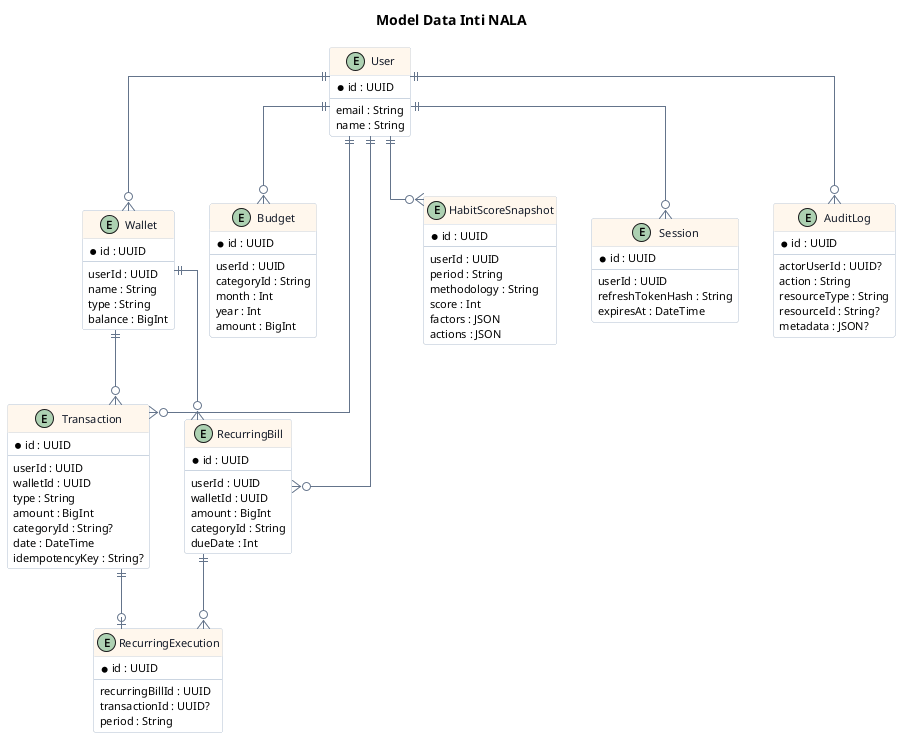

The diagram above was rendered by PlantUML. Its source (embedded in the PNG):
@startuml
title Model Data Inti NALA
top to bottom direction
skinparam linetype ortho
skinparam shadowing false
skinparam backgroundColor white
skinparam defaultFontName Arial
skinparam defaultFontSize 11
skinparam ArrowColor #64748B
skinparam class {
  BackgroundColor white
  BorderColor #CBD5E1
  FontColor #111827
  HeaderBackgroundColor #FFF7ED
}

hide methods
hide stereotypes

entity User {
  * id : UUID
  --
  email : String
  name : String
}

entity Wallet {
  * id : UUID
  --
  userId : UUID
  name : String
  type : String
  balance : BigInt
}

entity Transaction {
  * id : UUID
  --
  userId : UUID
  walletId : UUID
  type : String
  amount : BigInt
  categoryId : String?
  date : DateTime
  idempotencyKey : String?
}

entity Budget {
  * id : UUID
  --
  userId : UUID
  categoryId : String
  month : Int
  year : Int
  amount : BigInt
}

entity RecurringBill {
  * id : UUID
  --
  userId : UUID
  walletId : UUID
  amount : BigInt
  categoryId : String
  dueDate : Int
}

entity RecurringExecution {
  * id : UUID
  --
  recurringBillId : UUID
  transactionId : UUID?
  period : String
}

entity HabitScoreSnapshot {
  * id : UUID
  --
  userId : UUID
  period : String
  methodology : String
  score : Int
  factors : JSON
  actions : JSON
}

entity Session {
  * id : UUID
  --
  userId : UUID
  refreshTokenHash : String
  expiresAt : DateTime
}

entity AuditLog {
  * id : UUID
  --
  actorUserId : UUID?
  action : String
  resourceType : String
  resourceId : String?
  metadata : JSON?
}

User ||--o{ Wallet
User ||--o{ Transaction
Wallet ||--o{ Transaction
User ||--o{ Budget
User ||--o{ RecurringBill
Wallet ||--o{ RecurringBill
RecurringBill ||--o{ RecurringExecution
Transaction ||--o| RecurringExecution
User ||--o{ HabitScoreSnapshot
User ||--o{ Session
User ||--o{ AuditLog
@enduml